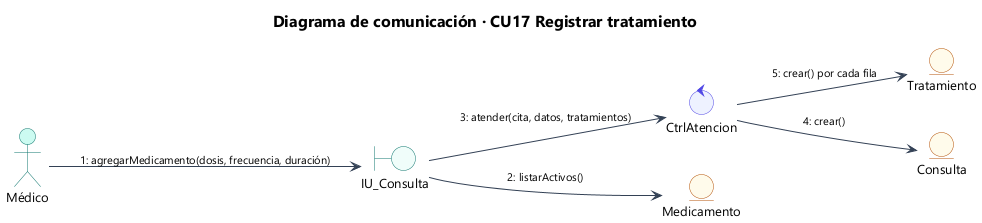

The diagram above was rendered by PlantUML. Its source (embedded in the PNG):
@startuml 30_com_cu17
!include estilo.iuml
title Diagrama de comunicación · CU17 Registrar tratamiento
left to right direction
actor "Médico" as A
boundary "IU_Consulta" as IU
control "CtrlAtencion" as C
entity "Medicamento" as MD
entity "Tratamiento" as T
entity "Consulta" as CO
A --> IU : "1: agregarMedicamento(dosis, frecuencia, duración)"
IU --> MD : "2: listarActivos()"
IU --> C : "3: atender(cita, datos, tratamientos)"
C --> CO : "4: crear()"
C --> T : "5: crear() por cada fila"
@enduml